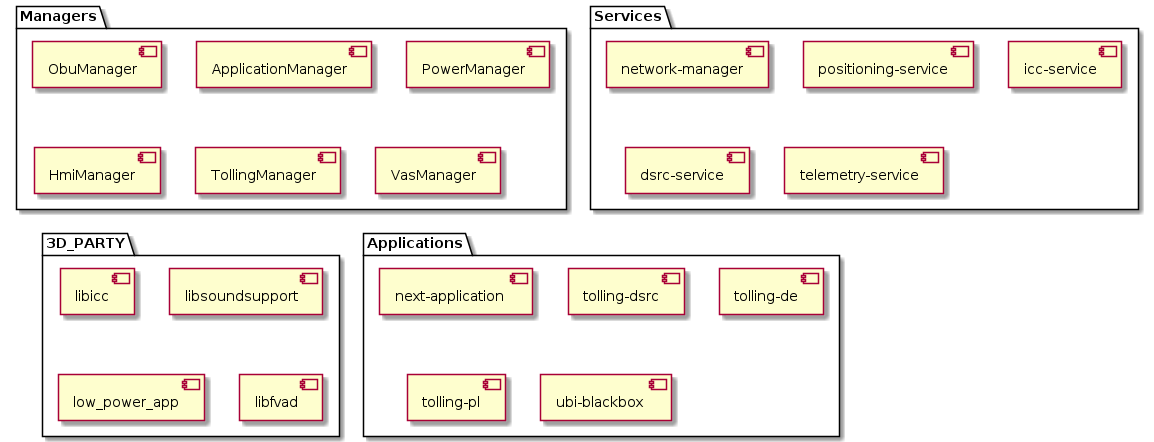

The diagram above was rendered by PlantUML. Its source (embedded in the PNG):
@startuml 

'Groups 
folder Managers{
	[ObuManager]	
	[ApplicationManager]
	[PowerManager]
	[HmiManager]
	[TollingManager]
	[VasManager]
}

'Groups 
folder Services{
	[network-manager]	
	[positioning-service]
	[icc-service]
	[dsrc-service]
	[telemetry-service]
}

'Groups 
folder 3D_PARTY{
	[libicc]	
	[libsoundsupport]
	[low_power_app]
	[libfvad]
}

folder Applications{
	[next-application ]	
	[tolling-dsrc]
	[tolling-de]
	[tolling-pl]
	[ubi-blackbox ]

}



@enduml